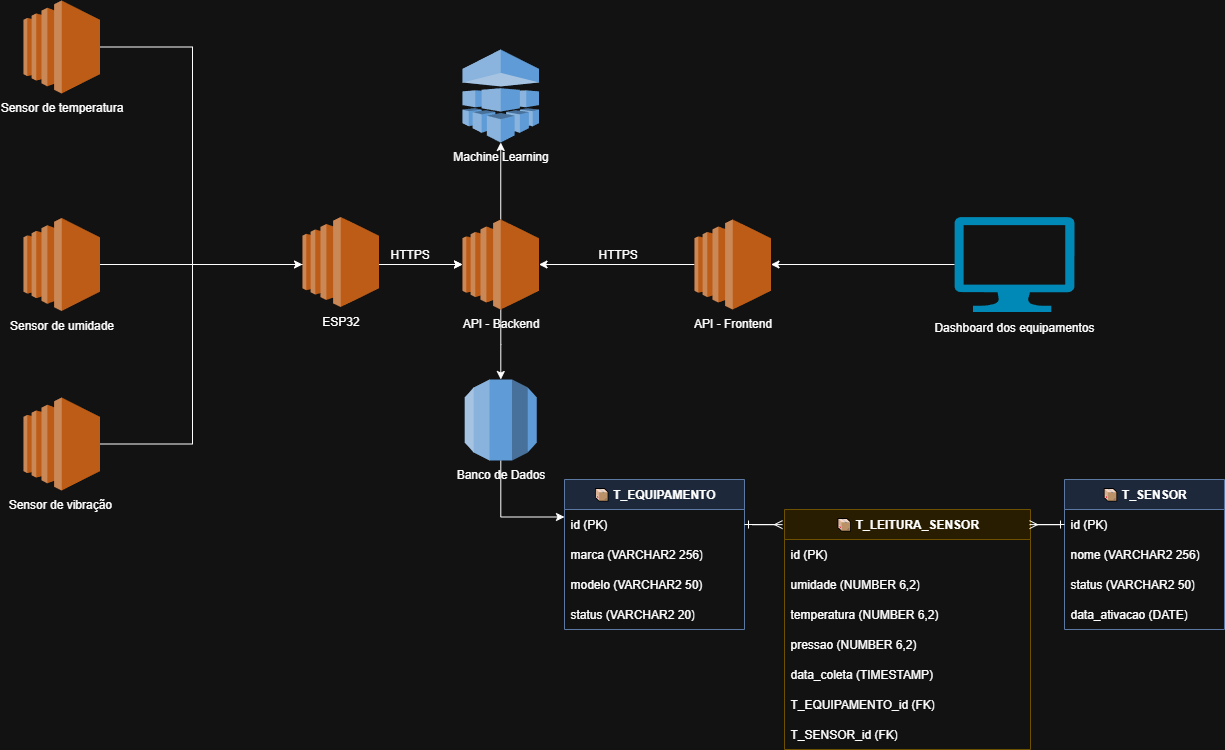

The diagram above was exported from draw.io. Its source (the exported page's mxGraphModel, read from the mxfile embedded in the PNG):
<mxGraphModel dx="1426" dy="751" grid="1" gridSize="10" guides="1" tooltips="1" connect="1" arrows="1" fold="1" page="1" pageScale="1" pageWidth="827" pageHeight="1169" math="0" shadow="0">
  <root>
    <mxCell id="0" />
    <mxCell id="1" parent="0" />
    <mxCell id="Bt8VAfgNOEStZbe_Tu2d-15" value="&lt;div style=&quot;text-align: left;&quot;&gt;&lt;b&gt;📦 T_EQUIPAMENTO&lt;/b&gt;&lt;/div&gt;" style="swimlane;fontStyle=0;childLayout=stackLayout;horizontal=1;startSize=30;horizontalStack=0;resizeParent=1;resizeParentMax=0;resizeLast=0;collapsible=0;marginBottom=0;whiteSpace=wrap;html=1;fillColor=#dae8fc;strokeColor=#6c8ebf;" parent="1" vertex="1">
      <mxGeometry x="682" y="520" width="180" height="150" as="geometry" />
    </mxCell>
    <mxCell id="Bt8VAfgNOEStZbe_Tu2d-16" value="id (PK)" style="text;strokeColor=none;fillColor=none;align=left;verticalAlign=middle;spacingLeft=4;spacingRight=4;overflow=hidden;portConstraint=eastwest;rotatable=0;whiteSpace=wrap;html=1;" parent="Bt8VAfgNOEStZbe_Tu2d-15" vertex="1">
      <mxGeometry y="30" width="180" height="30" as="geometry" />
    </mxCell>
    <mxCell id="Bt8VAfgNOEStZbe_Tu2d-17" value="marca (VARCHAR2 256)" style="text;strokeColor=none;fillColor=none;align=left;verticalAlign=middle;spacingLeft=4;spacingRight=4;overflow=hidden;portConstraint=eastwest;rotatable=0;whiteSpace=wrap;html=1;" parent="Bt8VAfgNOEStZbe_Tu2d-15" vertex="1">
      <mxGeometry y="60" width="180" height="30" as="geometry" />
    </mxCell>
    <mxCell id="Bt8VAfgNOEStZbe_Tu2d-18" value="modelo (VARCHAR2 50)" style="text;strokeColor=none;fillColor=none;align=left;verticalAlign=middle;spacingLeft=4;spacingRight=4;overflow=hidden;portConstraint=eastwest;rotatable=0;whiteSpace=wrap;html=1;" parent="Bt8VAfgNOEStZbe_Tu2d-15" vertex="1">
      <mxGeometry y="90" width="180" height="30" as="geometry" />
    </mxCell>
    <mxCell id="Bt8VAfgNOEStZbe_Tu2d-19" value="status (VARCHAR2 20)" style="text;strokeColor=none;fillColor=none;align=left;verticalAlign=middle;spacingLeft=4;spacingRight=4;overflow=hidden;portConstraint=eastwest;rotatable=0;whiteSpace=wrap;html=1;" parent="Bt8VAfgNOEStZbe_Tu2d-15" vertex="1">
      <mxGeometry y="120" width="180" height="30" as="geometry" />
    </mxCell>
    <mxCell id="Bt8VAfgNOEStZbe_Tu2d-20" value="&lt;div style=&quot;text-align: left;&quot;&gt;&lt;b&gt;📦 T_SENSOR&lt;/b&gt;&lt;/div&gt;" style="swimlane;fontStyle=0;childLayout=stackLayout;horizontal=1;startSize=30;horizontalStack=0;resizeParent=1;resizeParentMax=0;resizeLast=0;collapsible=0;marginBottom=0;whiteSpace=wrap;html=1;fillColor=#dae8fc;strokeColor=#6c8ebf;" parent="1" vertex="1">
      <mxGeometry x="1182" y="520" width="160" height="150" as="geometry" />
    </mxCell>
    <mxCell id="Bt8VAfgNOEStZbe_Tu2d-21" value="id (PK)" style="text;strokeColor=none;fillColor=none;align=left;verticalAlign=middle;spacingLeft=4;spacingRight=4;overflow=hidden;portConstraint=eastwest;rotatable=0;whiteSpace=wrap;html=1;" parent="Bt8VAfgNOEStZbe_Tu2d-20" vertex="1">
      <mxGeometry y="30" width="160" height="30" as="geometry" />
    </mxCell>
    <mxCell id="Bt8VAfgNOEStZbe_Tu2d-22" value="nome (VARCHAR2 256)" style="text;strokeColor=none;fillColor=none;align=left;verticalAlign=middle;spacingLeft=4;spacingRight=4;overflow=hidden;portConstraint=eastwest;rotatable=0;whiteSpace=wrap;html=1;" parent="Bt8VAfgNOEStZbe_Tu2d-20" vertex="1">
      <mxGeometry y="60" width="160" height="30" as="geometry" />
    </mxCell>
    <mxCell id="Bt8VAfgNOEStZbe_Tu2d-23" value="status (VARCHAR2 50)" style="text;strokeColor=none;fillColor=none;align=left;verticalAlign=middle;spacingLeft=4;spacingRight=4;overflow=hidden;portConstraint=eastwest;rotatable=0;whiteSpace=wrap;html=1;" parent="Bt8VAfgNOEStZbe_Tu2d-20" vertex="1">
      <mxGeometry y="90" width="160" height="30" as="geometry" />
    </mxCell>
    <mxCell id="Bt8VAfgNOEStZbe_Tu2d-24" value="data_ativacao (DATE)" style="text;strokeColor=none;fillColor=none;align=left;verticalAlign=middle;spacingLeft=4;spacingRight=4;overflow=hidden;portConstraint=eastwest;rotatable=0;whiteSpace=wrap;html=1;" parent="Bt8VAfgNOEStZbe_Tu2d-20" vertex="1">
      <mxGeometry y="120" width="160" height="30" as="geometry" />
    </mxCell>
    <mxCell id="Bt8VAfgNOEStZbe_Tu2d-25" value="&lt;div style=&quot;text-align: left;&quot;&gt;&lt;b&gt;📦 T_LEITURA_SENSOR&lt;/b&gt;&lt;/div&gt;" style="swimlane;fontStyle=0;childLayout=stackLayout;horizontal=1;startSize=30;horizontalStack=0;resizeParent=1;resizeParentMax=0;resizeLast=0;collapsible=0;marginBottom=0;whiteSpace=wrap;html=1;fillColor=#fff2cc;strokeColor=#d6b656;" parent="1" vertex="1">
      <mxGeometry x="902" y="550" width="246" height="240" as="geometry" />
    </mxCell>
    <mxCell id="Bt8VAfgNOEStZbe_Tu2d-26" value="id (PK)" style="text;strokeColor=none;fillColor=none;align=left;verticalAlign=middle;spacingLeft=4;spacingRight=4;overflow=hidden;portConstraint=eastwest;rotatable=0;whiteSpace=wrap;html=1;" parent="Bt8VAfgNOEStZbe_Tu2d-25" vertex="1">
      <mxGeometry y="30" width="246" height="30" as="geometry" />
    </mxCell>
    <mxCell id="Bt8VAfgNOEStZbe_Tu2d-27" value="umidade (NUMBER 6,2)" style="text;strokeColor=none;fillColor=none;align=left;verticalAlign=middle;spacingLeft=4;spacingRight=4;overflow=hidden;portConstraint=eastwest;rotatable=0;whiteSpace=wrap;html=1;" parent="Bt8VAfgNOEStZbe_Tu2d-25" vertex="1">
      <mxGeometry y="60" width="246" height="30" as="geometry" />
    </mxCell>
    <mxCell id="Bt8VAfgNOEStZbe_Tu2d-28" value="temperatura (NUMBER 6,2)" style="text;strokeColor=none;fillColor=none;align=left;verticalAlign=middle;spacingLeft=4;spacingRight=4;overflow=hidden;portConstraint=eastwest;rotatable=0;whiteSpace=wrap;html=1;" parent="Bt8VAfgNOEStZbe_Tu2d-25" vertex="1">
      <mxGeometry y="90" width="246" height="30" as="geometry" />
    </mxCell>
    <mxCell id="Bt8VAfgNOEStZbe_Tu2d-29" value="pressao (NUMBER 6,2)" style="text;strokeColor=none;fillColor=none;align=left;verticalAlign=middle;spacingLeft=4;spacingRight=4;overflow=hidden;portConstraint=eastwest;rotatable=0;whiteSpace=wrap;html=1;" parent="Bt8VAfgNOEStZbe_Tu2d-25" vertex="1">
      <mxGeometry y="120" width="246" height="30" as="geometry" />
    </mxCell>
    <mxCell id="Bt8VAfgNOEStZbe_Tu2d-30" value="data_coleta (TIMESTAMP)" style="text;strokeColor=none;fillColor=none;align=left;verticalAlign=middle;spacingLeft=4;spacingRight=4;overflow=hidden;portConstraint=eastwest;rotatable=0;whiteSpace=wrap;html=1;" parent="Bt8VAfgNOEStZbe_Tu2d-25" vertex="1">
      <mxGeometry y="150" width="246" height="30" as="geometry" />
    </mxCell>
    <mxCell id="Bt8VAfgNOEStZbe_Tu2d-31" value="T_EQUIPAMENTO_id (FK)" style="text;strokeColor=none;fillColor=none;align=left;verticalAlign=middle;spacingLeft=4;spacingRight=4;overflow=hidden;portConstraint=eastwest;rotatable=0;whiteSpace=wrap;html=1;" parent="Bt8VAfgNOEStZbe_Tu2d-25" vertex="1">
      <mxGeometry y="180" width="246" height="30" as="geometry" />
    </mxCell>
    <mxCell id="Bt8VAfgNOEStZbe_Tu2d-32" value="T_SENSOR_id (FK)" style="text;strokeColor=none;fillColor=none;align=left;verticalAlign=middle;spacingLeft=4;spacingRight=4;overflow=hidden;portConstraint=eastwest;rotatable=0;whiteSpace=wrap;html=1;" parent="Bt8VAfgNOEStZbe_Tu2d-25" vertex="1">
      <mxGeometry y="210" width="246" height="30" as="geometry" />
    </mxCell>
    <mxCell id="Bt8VAfgNOEStZbe_Tu2d-33" style="edgeStyle=entityRelationEdgeStyle;rounded=0;orthogonalLoop=1;jettySize=auto;html=1;endArrow=ERone;startArrow=ERmany;endFill=1;startFill=0;exitX=-0.008;exitY=0.063;exitDx=0;exitDy=0;exitPerimeter=0;" parent="1" source="Bt8VAfgNOEStZbe_Tu2d-25" target="Bt8VAfgNOEStZbe_Tu2d-16" edge="1">
      <mxGeometry relative="1" as="geometry">
        <Array as="points">
          <mxPoint x="712" y="425" />
          <mxPoint x="702" y="425" />
        </Array>
      </mxGeometry>
    </mxCell>
    <mxCell id="Bt8VAfgNOEStZbe_Tu2d-34" style="edgeStyle=entityRelationEdgeStyle;rounded=0;orthogonalLoop=1;jettySize=auto;html=1;endArrow=ERone;startArrow=ERmany;endFill=1;startFill=0;exitX=0.996;exitY=0.063;exitDx=0;exitDy=0;exitPerimeter=0;" parent="1" source="Bt8VAfgNOEStZbe_Tu2d-25" target="Bt8VAfgNOEStZbe_Tu2d-21" edge="1">
      <mxGeometry relative="1" as="geometry">
        <mxPoint x="1132" y="645" as="sourcePoint" />
      </mxGeometry>
    </mxCell>
    <mxCell id="Lbg-kajR4dOq3bNqFgBz-46" style="edgeStyle=orthogonalEdgeStyle;rounded=0;orthogonalLoop=1;jettySize=auto;html=1;entryX=0;entryY=0.5;entryDx=0;entryDy=0;entryPerimeter=0;" parent="1" source="Lbg-kajR4dOq3bNqFgBz-12" target="Lbg-kajR4dOq3bNqFgBz-18" edge="1">
      <mxGeometry relative="1" as="geometry">
        <mxPoint x="320" y="270" as="targetPoint" />
        <Array as="points">
          <mxPoint x="310" y="88" />
          <mxPoint x="310" y="305" />
        </Array>
      </mxGeometry>
    </mxCell>
    <mxCell id="Lbg-kajR4dOq3bNqFgBz-12" value="Sensor de temperatura" style="outlineConnect=0;dashed=0;verticalLabelPosition=bottom;verticalAlign=top;align=center;html=1;shape=mxgraph.aws3.ec2;fillColor=#F58534;gradientColor=none;" parent="1" vertex="1">
      <mxGeometry x="141" y="41" width="76.5" height="93" as="geometry" />
    </mxCell>
    <mxCell id="Lbg-kajR4dOq3bNqFgBz-37" style="edgeStyle=orthogonalEdgeStyle;rounded=0;orthogonalLoop=1;jettySize=auto;html=1;" parent="1" source="Lbg-kajR4dOq3bNqFgBz-14" edge="1">
      <mxGeometry relative="1" as="geometry">
        <mxPoint x="420" y="304.9999999999999" as="targetPoint" />
      </mxGeometry>
    </mxCell>
    <mxCell id="Lbg-kajR4dOq3bNqFgBz-14" value="Sensor de umidade" style="outlineConnect=0;dashed=0;verticalLabelPosition=bottom;verticalAlign=top;align=center;html=1;shape=mxgraph.aws3.ec2;fillColor=#F58534;gradientColor=none;" parent="1" vertex="1">
      <mxGeometry x="141" y="258.5" width="76.5" height="93" as="geometry" />
    </mxCell>
    <mxCell id="Lbg-kajR4dOq3bNqFgBz-16" value="Sensor de vibração&amp;nbsp;" style="outlineConnect=0;dashed=0;verticalLabelPosition=bottom;verticalAlign=top;align=center;html=1;shape=mxgraph.aws3.ec2;fillColor=#F58534;gradientColor=none;" parent="1" vertex="1">
      <mxGeometry x="141" y="438" width="76.5" height="93" as="geometry" />
    </mxCell>
    <mxCell id="Lbg-kajR4dOq3bNqFgBz-47" style="edgeStyle=orthogonalEdgeStyle;rounded=0;orthogonalLoop=1;jettySize=auto;html=1;" parent="1" source="Lbg-kajR4dOq3bNqFgBz-18" target="Lbg-kajR4dOq3bNqFgBz-21" edge="1">
      <mxGeometry relative="1" as="geometry" />
    </mxCell>
    <mxCell id="Lbg-kajR4dOq3bNqFgBz-48" style="edgeStyle=orthogonalEdgeStyle;rounded=0;orthogonalLoop=1;jettySize=auto;html=1;" parent="1" source="Lbg-kajR4dOq3bNqFgBz-18" target="Lbg-kajR4dOq3bNqFgBz-31" edge="1">
      <mxGeometry relative="1" as="geometry" />
    </mxCell>
    <mxCell id="Lbg-kajR4dOq3bNqFgBz-18" value="API - Backend" style="outlineConnect=0;dashed=0;verticalLabelPosition=bottom;verticalAlign=top;align=center;html=1;shape=mxgraph.aws3.ec2;fillColor=#F58534;gradientColor=none;" parent="1" vertex="1">
      <mxGeometry x="580" y="260" width="76.5" height="90" as="geometry" />
    </mxCell>
    <mxCell id="Lbg-kajR4dOq3bNqFgBz-19" value="" style="verticalLabelPosition=bottom;html=1;verticalAlign=top;align=center;strokeColor=none;fillColor=#00BEF2;shape=mxgraph.azure.computer;pointerEvents=1;" parent="1" vertex="1">
      <mxGeometry x="1072" y="257.5" width="120" height="95" as="geometry" />
    </mxCell>
    <mxCell id="Lbg-kajR4dOq3bNqFgBz-20" value="Dashboard dos equipamentos" style="text;html=1;align=center;verticalAlign=middle;whiteSpace=wrap;rounded=0;" parent="1" vertex="1">
      <mxGeometry x="1022" y="352.5" width="220" height="30" as="geometry" />
    </mxCell>
    <mxCell id="Lbg-kajR4dOq3bNqFgBz-49" style="edgeStyle=orthogonalEdgeStyle;rounded=0;orthogonalLoop=1;jettySize=auto;html=1;entryX=0;entryY=0.25;entryDx=0;entryDy=0;" parent="1" source="Lbg-kajR4dOq3bNqFgBz-21" target="Bt8VAfgNOEStZbe_Tu2d-16" edge="1">
      <mxGeometry relative="1" as="geometry" />
    </mxCell>
    <mxCell id="Lbg-kajR4dOq3bNqFgBz-21" value="Banco de Dados" style="outlineConnect=0;dashed=0;verticalLabelPosition=bottom;verticalAlign=top;align=center;html=1;shape=mxgraph.aws3.rds;fillColor=#2E73B8;gradientColor=none;" parent="1" vertex="1">
      <mxGeometry x="582.25" y="420" width="72" height="81" as="geometry" />
    </mxCell>
    <mxCell id="Lbg-kajR4dOq3bNqFgBz-28" style="edgeStyle=orthogonalEdgeStyle;rounded=0;orthogonalLoop=1;jettySize=auto;html=1;entryX=1;entryY=0.5;entryDx=0;entryDy=0;entryPerimeter=0;startArrow=none;startFill=0;" parent="1" source="Lbg-kajR4dOq3bNqFgBz-44" target="Lbg-kajR4dOq3bNqFgBz-18" edge="1">
      <mxGeometry relative="1" as="geometry" />
    </mxCell>
    <mxCell id="Lbg-kajR4dOq3bNqFgBz-31" value="Machine Learning" style="outlineConnect=0;dashed=0;verticalLabelPosition=bottom;verticalAlign=top;align=center;html=1;shape=mxgraph.aws3.machine_learning;fillColor=#2E73B8;gradientColor=none;" parent="1" vertex="1">
      <mxGeometry x="580" y="90" width="76.5" height="93" as="geometry" />
    </mxCell>
    <mxCell id="Lbg-kajR4dOq3bNqFgBz-42" style="edgeStyle=orthogonalEdgeStyle;rounded=0;orthogonalLoop=1;jettySize=auto;html=1;entryX=0;entryY=0.5;entryDx=0;entryDy=0;entryPerimeter=0;" parent="1" source="Lbg-kajR4dOq3bNqFgBz-16" target="Lbg-kajR4dOq3bNqFgBz-18" edge="1">
      <mxGeometry relative="1" as="geometry">
        <Array as="points">
          <mxPoint x="310" y="485" />
          <mxPoint x="310" y="305" />
        </Array>
      </mxGeometry>
    </mxCell>
    <mxCell id="Lbg-kajR4dOq3bNqFgBz-45" value="" style="edgeStyle=orthogonalEdgeStyle;rounded=0;orthogonalLoop=1;jettySize=auto;html=1;entryX=1;entryY=0.5;entryDx=0;entryDy=0;entryPerimeter=0;" parent="1" source="Lbg-kajR4dOq3bNqFgBz-19" target="Lbg-kajR4dOq3bNqFgBz-44" edge="1">
      <mxGeometry relative="1" as="geometry">
        <mxPoint x="1072" y="305" as="sourcePoint" />
        <mxPoint x="657" y="305" as="targetPoint" />
      </mxGeometry>
    </mxCell>
    <mxCell id="Lbg-kajR4dOq3bNqFgBz-44" value="API - Frontend" style="outlineConnect=0;dashed=0;verticalLabelPosition=bottom;verticalAlign=top;align=center;html=1;shape=mxgraph.aws3.ec2;fillColor=#F58534;gradientColor=none;" parent="1" vertex="1">
      <mxGeometry x="812" y="260" width="76.5" height="90" as="geometry" />
    </mxCell>
    <mxCell id="Lbg-kajR4dOq3bNqFgBz-50" value="ESP32" style="outlineConnect=0;dashed=0;verticalLabelPosition=bottom;verticalAlign=top;align=center;html=1;shape=mxgraph.aws3.ec2;fillColor=#F58534;gradientColor=none;" parent="1" vertex="1">
      <mxGeometry x="420" y="257.5" width="76.5" height="90" as="geometry" />
    </mxCell>
    <mxCell id="pieyas7Jo4MUbdxYYX88-1" value="HTTPS" style="text;strokeColor=none;fillColor=none;align=left;verticalAlign=middle;spacingLeft=4;spacingRight=4;overflow=hidden;points=[[0,0.5],[1,0.5]];portConstraint=eastwest;rotatable=0;whiteSpace=wrap;html=1;" parent="1" vertex="1">
      <mxGeometry x="502.25" y="280" width="80" height="30" as="geometry" />
    </mxCell>
    <mxCell id="pieyas7Jo4MUbdxYYX88-2" value="HTTPS" style="text;strokeColor=none;fillColor=none;align=left;verticalAlign=middle;spacingLeft=4;spacingRight=4;overflow=hidden;points=[[0,0.5],[1,0.5]];portConstraint=eastwest;rotatable=0;whiteSpace=wrap;html=1;" parent="1" vertex="1">
      <mxGeometry x="710" y="280" width="80" height="30" as="geometry" />
    </mxCell>
  </root>
</mxGraphModel>